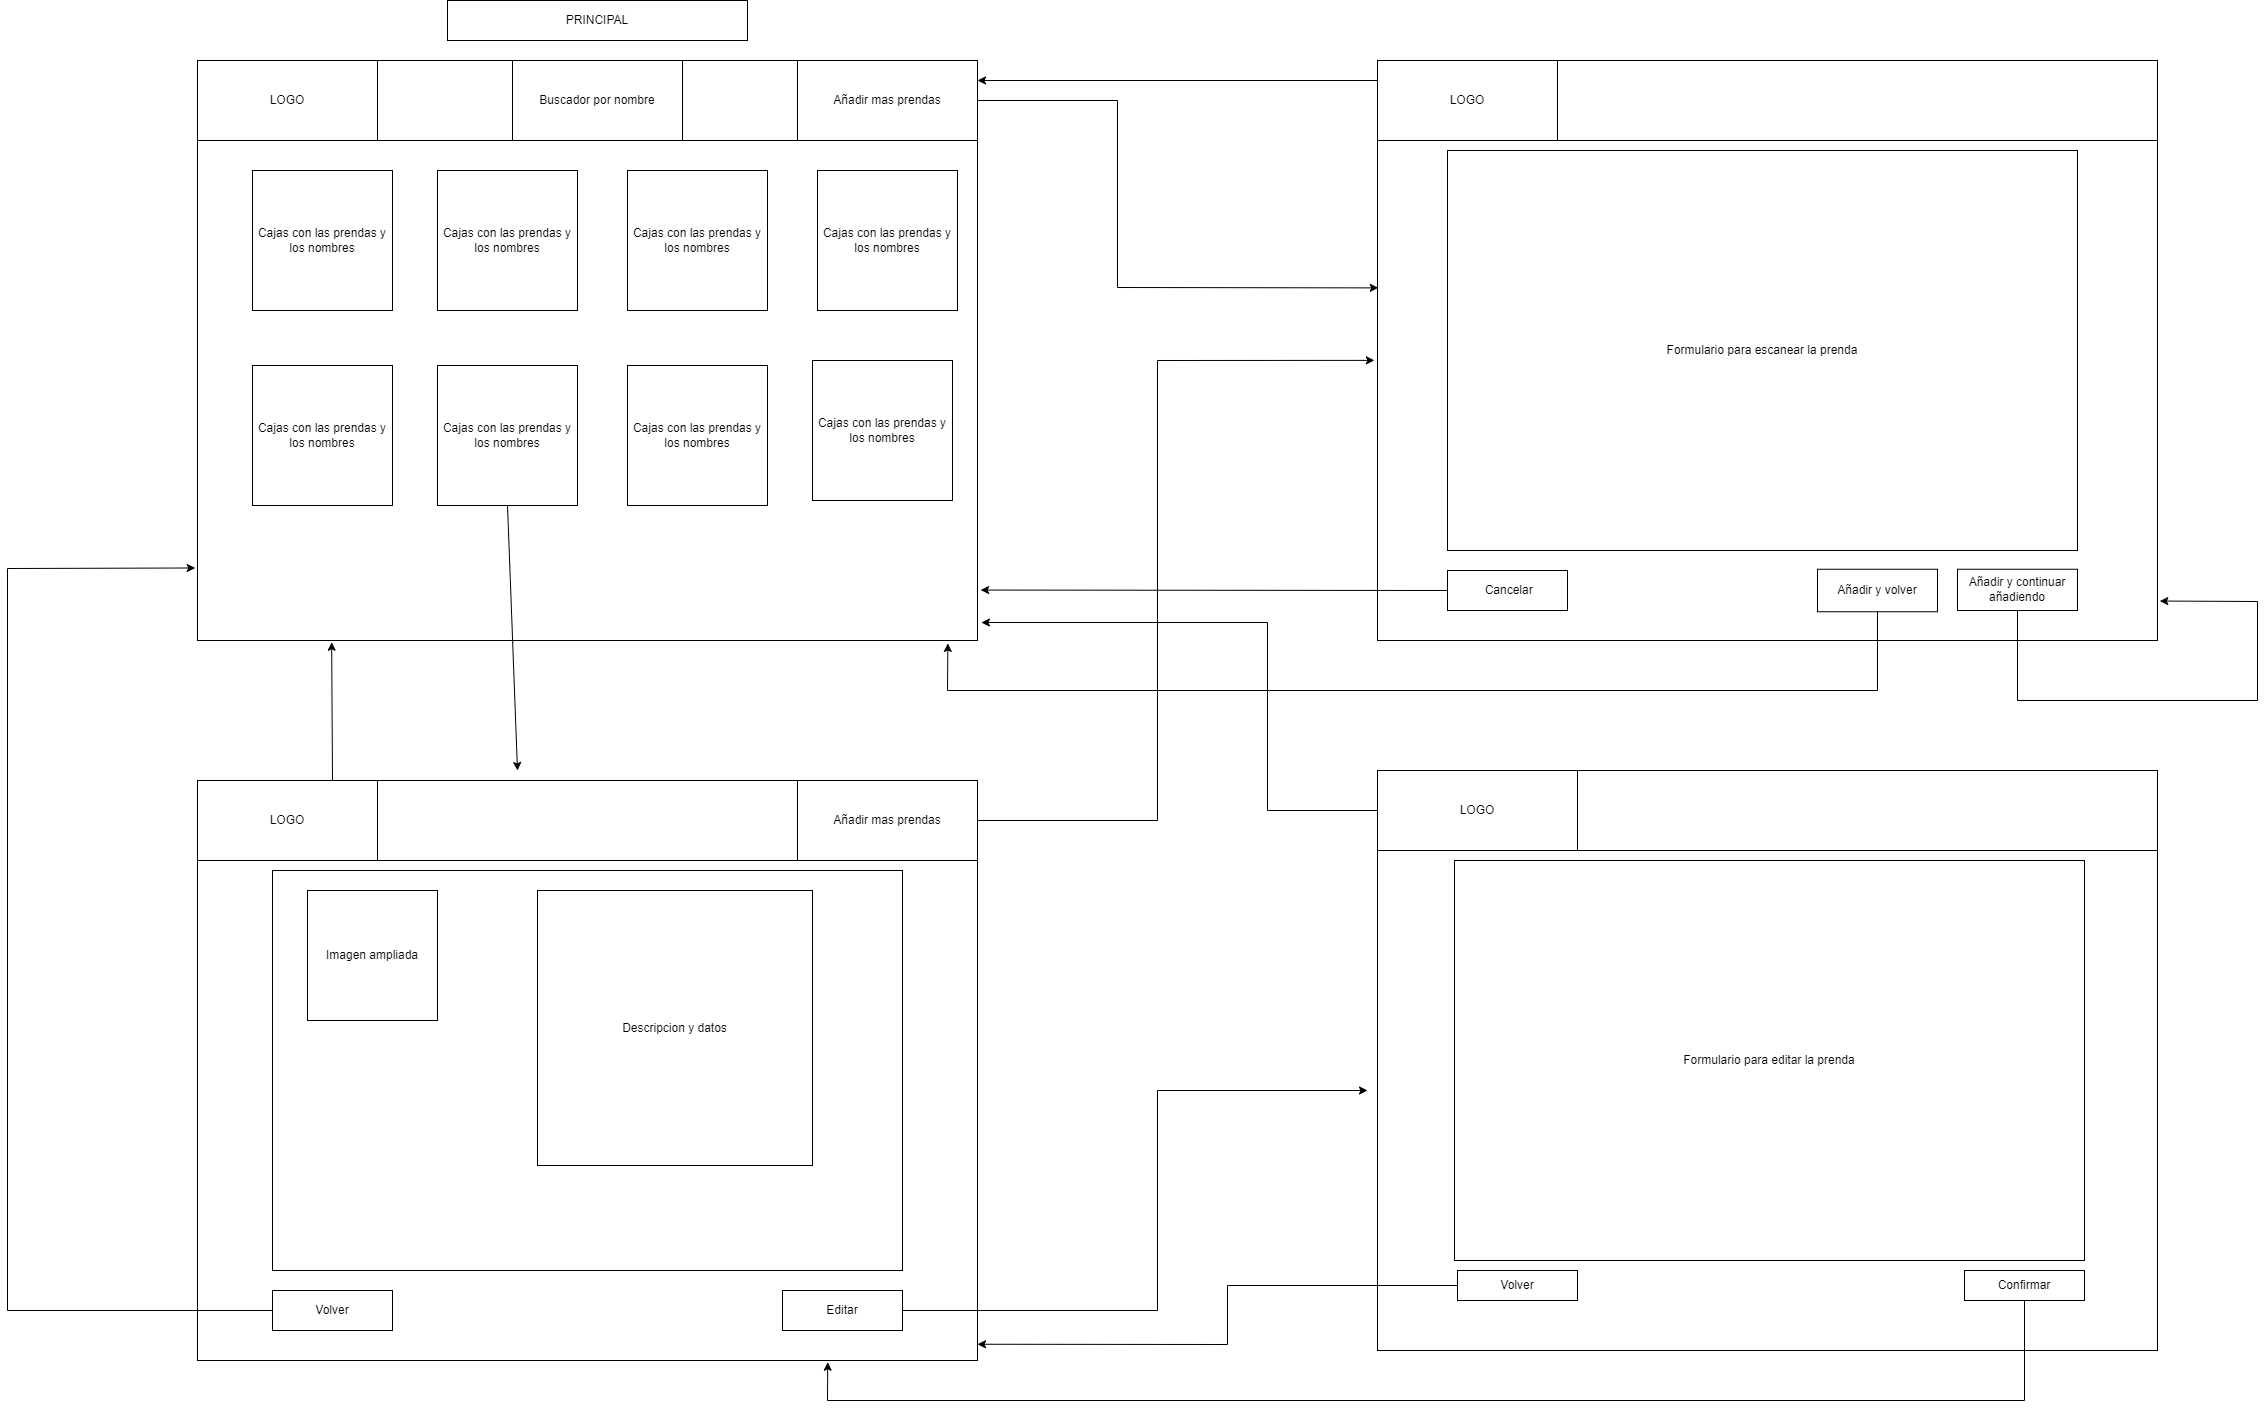

The diagram above was exported from draw.io. Its source (the exported page's mxGraphModel, read from the mxfile embedded in the PNG):
<mxGraphModel dx="1299" dy="606" grid="1" gridSize="10" guides="1" tooltips="1" connect="1" arrows="1" fold="1" page="1" pageScale="1" pageWidth="827" pageHeight="1169" math="0" shadow="0">
  <root>
    <mxCell id="0" />
    <mxCell id="1" parent="0" />
    <mxCell id="lMvcB0BohKHpMIa1fxYI-2" value="" style="rounded=0;whiteSpace=wrap;html=1;strokeColor=#000000;" parent="1" vertex="1">
      <mxGeometry x="-430" y="140" width="780" height="580" as="geometry" />
    </mxCell>
    <mxCell id="lMvcB0BohKHpMIa1fxYI-3" value="" style="rounded=0;whiteSpace=wrap;html=1;" parent="1" vertex="1">
      <mxGeometry x="-430" y="140" width="780" height="80" as="geometry" />
    </mxCell>
    <mxCell id="lMvcB0BohKHpMIa1fxYI-4" value="LOGO" style="rounded=0;whiteSpace=wrap;html=1;" parent="1" vertex="1">
      <mxGeometry x="-430" y="140" width="180" height="80" as="geometry" />
    </mxCell>
    <mxCell id="lMvcB0BohKHpMIa1fxYI-6" value="Añadir mas prendas" style="rounded=0;whiteSpace=wrap;html=1;" parent="1" vertex="1">
      <mxGeometry x="170" y="140" width="180" height="80" as="geometry" />
    </mxCell>
    <mxCell id="lMvcB0BohKHpMIa1fxYI-5" value="Buscador por nombre" style="rounded=0;whiteSpace=wrap;html=1;" parent="1" vertex="1">
      <mxGeometry x="-115" y="140" width="170" height="80" as="geometry" />
    </mxCell>
    <mxCell id="lMvcB0BohKHpMIa1fxYI-12" value="Cajas con las prendas y los nombres" style="whiteSpace=wrap;html=1;aspect=fixed;" parent="1" vertex="1">
      <mxGeometry x="-375" y="250" width="140" height="140" as="geometry" />
    </mxCell>
    <mxCell id="lMvcB0BohKHpMIa1fxYI-18" value="Cajas con las prendas y los nombres" style="whiteSpace=wrap;html=1;aspect=fixed;" parent="1" vertex="1">
      <mxGeometry y="445" width="140" height="140" as="geometry" />
    </mxCell>
    <mxCell id="lMvcB0BohKHpMIa1fxYI-19" value="Cajas con las prendas y los nombres" style="whiteSpace=wrap;html=1;aspect=fixed;" parent="1" vertex="1">
      <mxGeometry x="-375" y="445" width="140" height="140" as="geometry" />
    </mxCell>
    <mxCell id="lMvcB0BohKHpMIa1fxYI-20" value="Cajas con las prendas y los nombres" style="whiteSpace=wrap;html=1;aspect=fixed;" parent="1" vertex="1">
      <mxGeometry x="-190" y="445" width="140" height="140" as="geometry" />
    </mxCell>
    <mxCell id="lMvcB0BohKHpMIa1fxYI-21" value="Cajas con las prendas y los nombres" style="whiteSpace=wrap;html=1;aspect=fixed;" parent="1" vertex="1">
      <mxGeometry y="250" width="140" height="140" as="geometry" />
    </mxCell>
    <mxCell id="lMvcB0BohKHpMIa1fxYI-22" value="Cajas con las prendas y los nombres" style="whiteSpace=wrap;html=1;aspect=fixed;" parent="1" vertex="1">
      <mxGeometry x="-190" y="250" width="140" height="140" as="geometry" />
    </mxCell>
    <mxCell id="lMvcB0BohKHpMIa1fxYI-23" value="" style="endArrow=classic;html=1;rounded=0;exitX=1;exitY=0.5;exitDx=0;exitDy=0;entryX=0.001;entryY=0.392;entryDx=0;entryDy=0;entryPerimeter=0;" parent="1" source="lMvcB0BohKHpMIa1fxYI-6" target="lMvcB0BohKHpMIa1fxYI-29" edge="1">
      <mxGeometry width="50" height="50" relative="1" as="geometry">
        <mxPoint x="490" y="180" as="sourcePoint" />
        <mxPoint x="740" y="180" as="targetPoint" />
        <Array as="points">
          <mxPoint x="490" y="180" />
          <mxPoint x="490" y="367" />
        </Array>
      </mxGeometry>
    </mxCell>
    <mxCell id="lMvcB0BohKHpMIa1fxYI-29" value="" style="rounded=0;whiteSpace=wrap;html=1;" parent="1" vertex="1">
      <mxGeometry x="750" y="140" width="780" height="580" as="geometry" />
    </mxCell>
    <mxCell id="lMvcB0BohKHpMIa1fxYI-30" value="" style="rounded=0;whiteSpace=wrap;html=1;" parent="1" vertex="1">
      <mxGeometry x="750" y="140" width="780" height="80" as="geometry" />
    </mxCell>
    <mxCell id="lMvcB0BohKHpMIa1fxYI-31" value="LOGO" style="rounded=0;whiteSpace=wrap;html=1;" parent="1" vertex="1">
      <mxGeometry x="750" y="140" width="180" height="80" as="geometry" />
    </mxCell>
    <mxCell id="lMvcB0BohKHpMIa1fxYI-41" value="Formulario para escanear la prenda" style="rounded=0;whiteSpace=wrap;html=1;" parent="1" vertex="1">
      <mxGeometry x="820" y="230" width="630" height="400" as="geometry" />
    </mxCell>
    <mxCell id="lMvcB0BohKHpMIa1fxYI-42" value="&amp;nbsp;Cancelar" style="rounded=0;whiteSpace=wrap;html=1;" parent="1" vertex="1">
      <mxGeometry x="820" y="650" width="120" height="40" as="geometry" />
    </mxCell>
    <mxCell id="lMvcB0BohKHpMIa1fxYI-43" value="Añadir y volver" style="rounded=0;whiteSpace=wrap;html=1;" parent="1" vertex="1">
      <mxGeometry x="1190" y="648.75" width="120" height="42.5" as="geometry" />
    </mxCell>
    <mxCell id="lMvcB0BohKHpMIa1fxYI-46" value="Añadir y continuar añadiendo" style="rounded=0;whiteSpace=wrap;html=1;" parent="1" vertex="1">
      <mxGeometry x="1330" y="648.75" width="120" height="41.25" as="geometry" />
    </mxCell>
    <mxCell id="lMvcB0BohKHpMIa1fxYI-47" value="" style="endArrow=classic;html=1;rounded=0;exitX=0.5;exitY=1;exitDx=0;exitDy=0;" parent="1" source="lMvcB0BohKHpMIa1fxYI-20" edge="1">
      <mxGeometry width="50" height="50" relative="1" as="geometry">
        <mxPoint x="-230" y="950" as="sourcePoint" />
        <mxPoint x="-110" y="850" as="targetPoint" />
      </mxGeometry>
    </mxCell>
    <mxCell id="lMvcB0BohKHpMIa1fxYI-48" value="" style="rounded=0;whiteSpace=wrap;html=1;" parent="1" vertex="1">
      <mxGeometry x="-430" y="860" width="780" height="580" as="geometry" />
    </mxCell>
    <mxCell id="lMvcB0BohKHpMIa1fxYI-50" value="" style="rounded=0;whiteSpace=wrap;html=1;" parent="1" vertex="1">
      <mxGeometry x="-430" y="860" width="780" height="80" as="geometry" />
    </mxCell>
    <mxCell id="lMvcB0BohKHpMIa1fxYI-51" value="LOGO" style="rounded=0;whiteSpace=wrap;html=1;" parent="1" vertex="1">
      <mxGeometry x="-430" y="860" width="180" height="80" as="geometry" />
    </mxCell>
    <mxCell id="lMvcB0BohKHpMIa1fxYI-54" value="" style="rounded=0;whiteSpace=wrap;html=1;" parent="1" vertex="1">
      <mxGeometry x="-355" y="950" width="630" height="400" as="geometry" />
    </mxCell>
    <mxCell id="lMvcB0BohKHpMIa1fxYI-55" value="Imagen ampliada" style="whiteSpace=wrap;html=1;aspect=fixed;" parent="1" vertex="1">
      <mxGeometry x="-320" y="970" width="130" height="130" as="geometry" />
    </mxCell>
    <mxCell id="lMvcB0BohKHpMIa1fxYI-56" value="Descripcion y datos" style="whiteSpace=wrap;html=1;aspect=fixed;" parent="1" vertex="1">
      <mxGeometry x="-90" y="970" width="275" height="275" as="geometry" />
    </mxCell>
    <mxCell id="lMvcB0BohKHpMIa1fxYI-57" value="" style="endArrow=classic;html=1;rounded=0;exitX=1;exitY=0.5;exitDx=0;exitDy=0;" parent="1" source="lMvcB0BohKHpMIa1fxYI-60" edge="1">
      <mxGeometry width="50" height="50" relative="1" as="geometry">
        <mxPoint x="630" y="1120" as="sourcePoint" />
        <mxPoint x="740" y="1170" as="targetPoint" />
        <Array as="points">
          <mxPoint x="530" y="1390" />
          <mxPoint x="530" y="1170" />
        </Array>
      </mxGeometry>
    </mxCell>
    <mxCell id="lMvcB0BohKHpMIa1fxYI-59" value="Añadir mas prendas" style="rounded=0;whiteSpace=wrap;html=1;" parent="1" vertex="1">
      <mxGeometry x="170" y="860" width="180" height="80" as="geometry" />
    </mxCell>
    <mxCell id="lMvcB0BohKHpMIa1fxYI-60" value="Editar" style="rounded=0;whiteSpace=wrap;html=1;" parent="1" vertex="1">
      <mxGeometry x="155" y="1370" width="120" height="40" as="geometry" />
    </mxCell>
    <mxCell id="lMvcB0BohKHpMIa1fxYI-61" value="Volver" style="rounded=0;whiteSpace=wrap;html=1;" parent="1" vertex="1">
      <mxGeometry x="-355" y="1370" width="120" height="40" as="geometry" />
    </mxCell>
    <mxCell id="lMvcB0BohKHpMIa1fxYI-62" value="" style="rounded=0;whiteSpace=wrap;html=1;" parent="1" vertex="1">
      <mxGeometry x="750" y="850" width="780" height="580" as="geometry" />
    </mxCell>
    <mxCell id="lMvcB0BohKHpMIa1fxYI-63" value="" style="rounded=0;whiteSpace=wrap;html=1;" parent="1" vertex="1">
      <mxGeometry x="750" y="850" width="780" height="80" as="geometry" />
    </mxCell>
    <mxCell id="lMvcB0BohKHpMIa1fxYI-64" value="LOGO" style="rounded=0;whiteSpace=wrap;html=1;" parent="1" vertex="1">
      <mxGeometry x="750" y="850" width="200" height="80" as="geometry" />
    </mxCell>
    <mxCell id="lMvcB0BohKHpMIa1fxYI-66" value="Formulario para editar la prenda" style="rounded=0;whiteSpace=wrap;html=1;" parent="1" vertex="1">
      <mxGeometry x="827" y="940" width="630" height="400" as="geometry" />
    </mxCell>
    <mxCell id="lMvcB0BohKHpMIa1fxYI-67" value="Volver" style="rounded=0;whiteSpace=wrap;html=1;" parent="1" vertex="1">
      <mxGeometry x="830" y="1350" width="120" height="30" as="geometry" />
    </mxCell>
    <mxCell id="lMvcB0BohKHpMIa1fxYI-68" value="Confirmar" style="rounded=0;whiteSpace=wrap;html=1;" parent="1" vertex="1">
      <mxGeometry x="1337" y="1350" width="120" height="30" as="geometry" />
    </mxCell>
    <mxCell id="lMvcB0BohKHpMIa1fxYI-69" value="" style="endArrow=classic;html=1;rounded=0;exitX=0;exitY=0.5;exitDx=0;exitDy=0;entryX=1.004;entryY=0.913;entryDx=0;entryDy=0;entryPerimeter=0;" parent="1" source="lMvcB0BohKHpMIa1fxYI-42" target="lMvcB0BohKHpMIa1fxYI-2" edge="1">
      <mxGeometry width="50" height="50" relative="1" as="geometry">
        <mxPoint x="420" y="660" as="sourcePoint" />
        <mxPoint x="470" y="610" as="targetPoint" />
      </mxGeometry>
    </mxCell>
    <mxCell id="lMvcB0BohKHpMIa1fxYI-70" value="" style="endArrow=classic;html=1;rounded=0;exitX=0.5;exitY=1;exitDx=0;exitDy=0;entryX=0.962;entryY=1.005;entryDx=0;entryDy=0;entryPerimeter=0;" parent="1" source="lMvcB0BohKHpMIa1fxYI-43" target="lMvcB0BohKHpMIa1fxYI-2" edge="1">
      <mxGeometry width="50" height="50" relative="1" as="geometry">
        <mxPoint x="590" y="800" as="sourcePoint" />
        <mxPoint x="280" y="770" as="targetPoint" />
        <Array as="points">
          <mxPoint x="1250" y="770" />
          <mxPoint x="320" y="770" />
        </Array>
      </mxGeometry>
    </mxCell>
    <mxCell id="lMvcB0BohKHpMIa1fxYI-71" value="" style="endArrow=classic;html=1;rounded=0;exitX=0.5;exitY=1;exitDx=0;exitDy=0;entryX=1.003;entryY=0.932;entryDx=0;entryDy=0;entryPerimeter=0;" parent="1" source="lMvcB0BohKHpMIa1fxYI-46" target="lMvcB0BohKHpMIa1fxYI-29" edge="1">
      <mxGeometry width="50" height="50" relative="1" as="geometry">
        <mxPoint x="1330" y="800" as="sourcePoint" />
        <mxPoint x="1600" y="650" as="targetPoint" />
        <Array as="points">
          <mxPoint x="1390" y="780" />
          <mxPoint x="1630" y="780" />
          <mxPoint x="1630" y="681" />
        </Array>
      </mxGeometry>
    </mxCell>
    <mxCell id="lMvcB0BohKHpMIa1fxYI-72" value="" style="endArrow=classic;html=1;rounded=0;exitX=0;exitY=0.5;exitDx=0;exitDy=0;entryX=1;entryY=0.972;entryDx=0;entryDy=0;entryPerimeter=0;" parent="1" source="lMvcB0BohKHpMIa1fxYI-67" target="lMvcB0BohKHpMIa1fxYI-48" edge="1">
      <mxGeometry width="50" height="50" relative="1" as="geometry">
        <mxPoint x="590" y="1550" as="sourcePoint" />
        <mxPoint x="640" y="1500" as="targetPoint" />
        <Array as="points">
          <mxPoint x="600" y="1365" />
          <mxPoint x="600" y="1424" />
        </Array>
      </mxGeometry>
    </mxCell>
    <mxCell id="lMvcB0BohKHpMIa1fxYI-73" value="" style="endArrow=classic;html=1;rounded=0;exitX=0.5;exitY=1;exitDx=0;exitDy=0;entryX=0.808;entryY=1.003;entryDx=0;entryDy=0;entryPerimeter=0;" parent="1" source="lMvcB0BohKHpMIa1fxYI-68" target="lMvcB0BohKHpMIa1fxYI-48" edge="1">
      <mxGeometry width="50" height="50" relative="1" as="geometry">
        <mxPoint x="1390" y="1480" as="sourcePoint" />
        <mxPoint x="150" y="1470" as="targetPoint" />
        <Array as="points">
          <mxPoint x="1397" y="1480" />
          <mxPoint x="200" y="1480" />
        </Array>
      </mxGeometry>
    </mxCell>
    <mxCell id="lMvcB0BohKHpMIa1fxYI-74" value="" style="endArrow=classic;html=1;rounded=0;exitX=0;exitY=0.5;exitDx=0;exitDy=0;entryX=-0.019;entryY=0.855;entryDx=0;entryDy=0;entryPerimeter=0;" parent="1" source="lMvcB0BohKHpMIa1fxYI-61" edge="1">
      <mxGeometry width="50" height="50" relative="1" as="geometry">
        <mxPoint x="-530" y="1400" as="sourcePoint" />
        <mxPoint x="-432.2800000000002" y="647.5" as="targetPoint" />
        <Array as="points">
          <mxPoint x="-620" y="1390" />
          <mxPoint x="-620" y="648" />
        </Array>
      </mxGeometry>
    </mxCell>
    <mxCell id="lMvcB0BohKHpMIa1fxYI-75" value="" style="endArrow=classic;html=1;rounded=0;exitX=1;exitY=0.5;exitDx=0;exitDy=0;entryX=-0.004;entryY=0.517;entryDx=0;entryDy=0;entryPerimeter=0;" parent="1" source="lMvcB0BohKHpMIa1fxYI-59" target="lMvcB0BohKHpMIa1fxYI-29" edge="1">
      <mxGeometry width="50" height="50" relative="1" as="geometry">
        <mxPoint x="420" y="900" as="sourcePoint" />
        <mxPoint x="500" y="440" as="targetPoint" />
        <Array as="points">
          <mxPoint x="530" y="900" />
          <mxPoint x="530" y="440" />
        </Array>
      </mxGeometry>
    </mxCell>
    <mxCell id="lMvcB0BohKHpMIa1fxYI-76" value="" style="endArrow=classic;html=1;rounded=0;entryX=0.172;entryY=1.003;entryDx=0;entryDy=0;entryPerimeter=0;exitX=0.75;exitY=0;exitDx=0;exitDy=0;" parent="1" source="lMvcB0BohKHpMIa1fxYI-51" target="lMvcB0BohKHpMIa1fxYI-2" edge="1">
      <mxGeometry width="50" height="50" relative="1" as="geometry">
        <mxPoint x="-300" y="860" as="sourcePoint" />
        <mxPoint x="-250" y="790" as="targetPoint" />
      </mxGeometry>
    </mxCell>
    <mxCell id="lMvcB0BohKHpMIa1fxYI-77" value="" style="endArrow=classic;html=1;rounded=0;exitX=0;exitY=0.5;exitDx=0;exitDy=0;entryX=1.005;entryY=0.969;entryDx=0;entryDy=0;entryPerimeter=0;" parent="1" source="lMvcB0BohKHpMIa1fxYI-64" target="lMvcB0BohKHpMIa1fxYI-2" edge="1">
      <mxGeometry width="50" height="50" relative="1" as="geometry">
        <mxPoint x="620" y="910" as="sourcePoint" />
        <mxPoint x="670" y="860" as="targetPoint" />
        <Array as="points">
          <mxPoint x="640" y="890" />
          <mxPoint x="640" y="702" />
        </Array>
      </mxGeometry>
    </mxCell>
    <mxCell id="lMvcB0BohKHpMIa1fxYI-78" value="" style="endArrow=classic;html=1;rounded=0;exitX=0;exitY=0.25;exitDx=0;exitDy=0;entryX=1;entryY=0.25;entryDx=0;entryDy=0;" parent="1" source="lMvcB0BohKHpMIa1fxYI-31" target="lMvcB0BohKHpMIa1fxYI-6" edge="1">
      <mxGeometry width="50" height="50" relative="1" as="geometry">
        <mxPoint x="560" y="190" as="sourcePoint" />
        <mxPoint x="610" y="140" as="targetPoint" />
      </mxGeometry>
    </mxCell>
    <mxCell id="lMvcB0BohKHpMIa1fxYI-79" value="PRINCIPAL" style="rounded=0;whiteSpace=wrap;html=1;strokeColor=#000000;" parent="1" vertex="1">
      <mxGeometry x="-180" y="80" width="300" height="40" as="geometry" />
    </mxCell>
    <mxCell id="gmF2Zd8CeDrCPnl-PcNB-1" value="Cajas con las prendas y los nombres" style="whiteSpace=wrap;html=1;aspect=fixed;" parent="1" vertex="1">
      <mxGeometry x="190" y="250" width="140" height="140" as="geometry" />
    </mxCell>
    <mxCell id="gmF2Zd8CeDrCPnl-PcNB-2" value="Cajas con las prendas y los nombres" style="whiteSpace=wrap;html=1;aspect=fixed;" parent="1" vertex="1">
      <mxGeometry x="185" y="440" width="140" height="140" as="geometry" />
    </mxCell>
  </root>
</mxGraphModel>